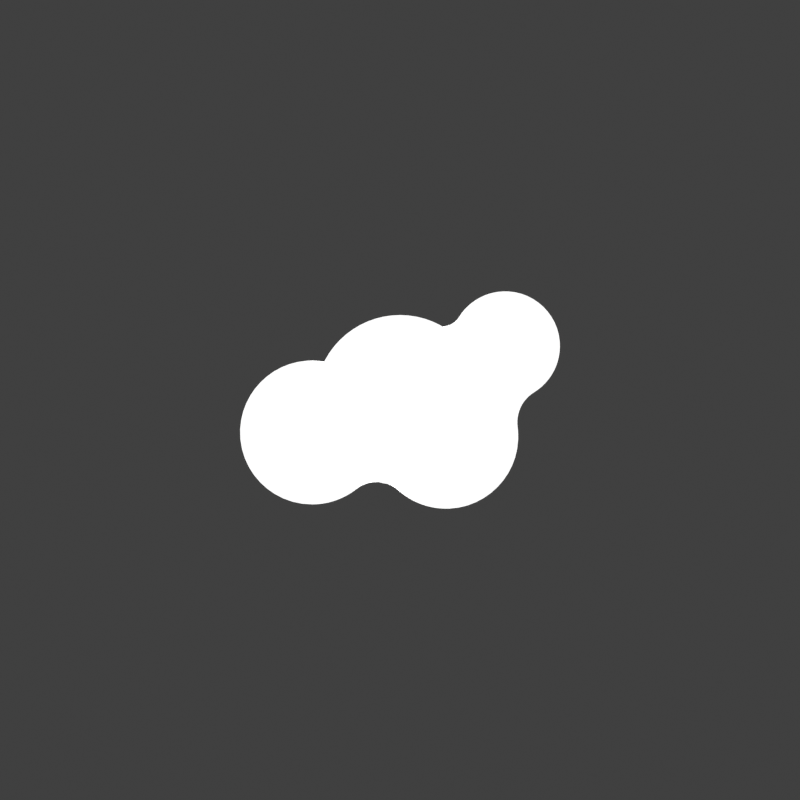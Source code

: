 # Source: Logo_Anim_-_Animation.blend  (saved by Blender 3.3.6; exported with 4.5.12 LTS)
import bpy
from mathutils import Matrix  # noqa: F401  (used for matrix-valued properties, if any)

bpy.ops.wm.read_factory_settings(use_empty=True)
scene = bpy.context.scene
scene.name = 'Scene'

# ---- collections
col_collection = bpy.data.collections.new('Collection'); scene.collection.children.link(col_collection)
col_blob = bpy.data.collections.new('blob'); scene.collection.children.link(col_blob)

# ---- materials (node trees are filled in below, after node groups)
mat_white = bpy.data.materials.new('White')

# ---- material node trees
mat_white.use_nodes = True; mat_white.node_tree.nodes.clear()
_N = mat_white.node_tree.nodes; _L = mat_white.node_tree.links
n0 = _N.new('ShaderNodeBsdfPrincipled'); n0.name = 'Principled BSDF'; n0.location = (10, 300)
n0.distribution = 'GGX'
n0.subsurface_method = 'RANDOM_WALK_SKIN'
n0.inputs[0].default_value = (1.0, 1.0, 1.0, 1.0)
n0.inputs[2].default_value = 1.0
n0.inputs[3].default_value = 1.45
n0.inputs[20].default_value = 0.0
n0.inputs[28].default_value = 1.0
n1 = _N.new('ShaderNodeOutputMaterial'); n1.name = 'Material Output'; n1.location = (300, 300)
n1.target = 'CYCLES'
n2 = _N.new('ShaderNodeOutputMaterial'); n2.name = 'Material Output.001'; n2.location = (0, 0)
n2.target = 'EEVEE'
n3 = _N.new('ShaderNodeMixShader'); n3.name = 'Mix Shader'; n3.location = (0, 0)
n3.label = 'Disable Shadow'
n3.hide = True
n4 = _N.new('ShaderNodeLightPath'); n4.name = 'Light Path'; n4.location = (0, 0)
n4.hide = True
n5 = _N.new('ShaderNodeBsdfTransparent'); n5.name = 'Transparent BSDF'; n5.location = (0, 0)
n5.hide = True
_L.new(n0.outputs[0], n1.inputs[0])
_L.new(n0.outputs[0], n3.inputs[1])
_L.new(n3.outputs[0], n2.inputs[0])
_L.new(n4.outputs[1], n3.inputs[0])
_L.new(n5.outputs[0], n3.inputs[2])
n1.is_active_output = True

# ---- world
world_world = bpy.data.worlds.new('World'); scene.world = world_world
world_world.use_nodes = True; world_world.node_tree.nodes.clear()
_N = world_world.node_tree.nodes; _L = world_world.node_tree.links
n0 = _N.new('ShaderNodeOutputWorld'); n0.name = 'World Output'; n0.location = (300, 300)
n1 = _N.new('ShaderNodeBackground'); n1.name = 'Background'; n1.location = (10, 300)
n1.inputs[0].default_value = (0.05088, 0.05088, 0.05088, 1.0)
_L.new(n1.outputs[0], n0.inputs[0])
n0.is_active_output = True
world_world.color = (0.05088, 0.05088, 0.05088)
world_world.use_sun_shadow = False
world_world.sun_shadow_jitter_overblur = 0.0

# ---- cameras
cam_camera = bpy.data.cameras.new('Camera')
cam_camera.clip_end = 100.0
cam_camera.ortho_scale = 7.314

# ---- meshes
me_circle = bpy.data.meshes.new('Circle')
me_circle.from_pydata([(0.0, 0.0, 0.0), (0.0, 1.0, 0.0), (-0.09802, 0.9952, 0.0), (-0.1951, 0.9808, 0.0), (-0.2903, 0.9569, 0.0), (-0.3827, 0.9239, 0.0), (-0.4714, 0.8819, 0.0), (-0.5556, 0.8315, 0.0), (-0.6344, 0.773, 0.0), (-0.7071, 0.7071, 0.0), (-0.773, 0.6344, 0.0), (-0.8315, 0.5556, 0.0), (-0.8819, 0.4714, 0.0), (-0.9239, 0.3827, 0.0), (-0.9569, 0.2903, 0.0), (-0.9808, 0.1951, 0.0), (-0.9952, 0.09802, 0.0), (-1.0, -4.371e-08, 0.0), (-0.9952, -0.09802, 0.0), (-0.9808, -0.1951, 0.0), (-0.9569, -0.2903, 0.0), (-0.9239, -0.3827, 0.0), (-0.8819, -0.4714, 0.0), (-0.8315, -0.5556, 0.0), (-0.773, -0.6344, 0.0), (-0.7071, -0.7071, 0.0), (-0.6344, -0.773, 0.0), (-0.5556, -0.8315, 0.0), (-0.4714, -0.8819, 0.0), (-0.3827, -0.9239, 0.0), (-0.2903, -0.9569, 0.0), (-0.1951, -0.9808, 0.0), (-0.09802, -0.9952, 0.0), (8.742e-08, -1.0, 0.0), (0.09802, -0.9952, 0.0), (0.1951, -0.9808, 0.0), (0.2903, -0.9569, 0.0), (0.3827, -0.9239, 0.0), (0.4714, -0.8819, 0.0), (0.5556, -0.8315, 0.0), (0.6344, -0.773, 0.0), (0.7071, -0.7071, 0.0), (0.773, -0.6344, 0.0), (0.8315, -0.5556, 0.0), (0.8819, -0.4714, 0.0), (0.9239, -0.3827, 0.0), (0.9569, -0.2903, 0.0), (0.9808, -0.1951, 0.0), (0.9952, -0.09802, 0.0), (1.0, 1.192e-08, 0.0), (0.9952, 0.09802, 0.0), (0.9808, 0.1951, 0.0), (0.9569, 0.2903, 0.0), (0.9239, 0.3827, 0.0), (0.8819, 0.4714, 0.0), (0.8315, 0.5556, 0.0), (0.773, 0.6344, 0.0), (0.7071, 0.7071, 0.0), (0.6344, 0.773, 0.0), (0.5556, 0.8315, 0.0), (0.4714, 0.8819, 0.0), (0.3827, 0.9239, 0.0), (0.2903, 0.9569, 0.0), (0.1951, 0.9808, 0.0), (0.09802, 0.9952, 0.0)], [], [(0, 1, 2), (0, 2, 3), (0, 3, 4), (0, 4, 5), (0, 5, 6), (0, 6, 7), (0, 7, 8), (0, 8, 9), (0, 9, 10), (0, 10, 11), (0, 11, 12), (0, 12, 13), (0, 13, 14), (0, 14, 15), (0, 15, 16), (0, 16, 17), (0, 17, 18), (0, 18, 19), (0, 19, 20), (0, 20, 21), (0, 21, 22), (0, 22, 23), (0, 23, 24), (0, 24, 25), (0, 25, 26), (0, 26, 27), (0, 27, 28), (0, 28, 29), (0, 29, 30), (0, 30, 31), (0, 31, 32), (0, 32, 33), (0, 33, 34), (0, 34, 35), (0, 35, 36), (0, 36, 37), (0, 37, 38), (0, 38, 39), (0, 39, 40), (0, 40, 41), (0, 41, 42), (0, 42, 43), (0, 43, 44), (0, 44, 45), (0, 45, 46), (0, 46, 47), (0, 47, 48), (0, 48, 49), (0, 49, 50), (0, 50, 51), (0, 51, 52), (0, 52, 53), (0, 53, 54), (0, 54, 55), (0, 55, 56), (0, 56, 57), (0, 57, 58), (0, 58, 59), (0, 59, 60), (0, 60, 61), (0, 61, 62), (0, 62, 63), (0, 63, 64), (0, 64, 1)])
_uv = me_circle.uv_layers.new(name='UVMap')
_uv.uv.foreach_set('vector', [0.5, 0.5, 0.5, 1.0, 0.451, 0.9976, 0.5, 0.5, 0.451, 0.9976, 0.4025, 0.9904, 0.5, 0.5, 0.4025, 0.9904, 0.3549, 0.9785, 0.5, 0.5, 0.3549, 0.9785, 0.3087, 0.9619, 0.5, 0.5, 0.3087, 0.9619, 0.2643, 0.941, 0.5, 0.5, 0.2643, 0.941, 0.2222, 0.9157, 0.5, 0.5, 0.2222, 0.9157, 0.1828, 0.8865, 0.5, 0.5, 0.1828, 0.8865, 0.1464, 0.8536, 0.5, 0.5, 0.1464, 0.8536, 0.1135, 0.8172, 0.5, 0.5, 0.1135, 0.8172, 0.08427, 0.7778, 0.5, 0.5, 0.08427, 0.7778, 0.05904, 0.7357, 0.5, 0.5, 0.05904, 0.7357, 0.03806, 0.6913, 0.5, 0.5, 0.03806, 0.6913, 0.02153, 0.6451, 0.5, 0.5, 0.02153, 0.6451, 0.009607, 0.5975, 0.5, 0.5, 0.009607, 0.5975, 0.002408, 0.549, 0.5, 0.5, 0.002408, 0.549, 0.0, 0.5, 0.5, 0.5, 0.0, 0.5, 0.002408, 0.451, 0.5, 0.5, 0.002408, 0.451, 0.009607, 0.4025, 0.5, 0.5, 0.009607, 0.4025, 0.02153, 0.3549, 0.5, 0.5, 0.02153, 0.3549, 0.03806, 0.3087, 0.5, 0.5, 0.03806, 0.3087, 0.05904, 0.2643, 0.5, 0.5, 0.05904, 0.2643, 0.08427, 0.2222, 0.5, 0.5, 0.08427, 0.2222, 0.1135, 0.1828, 0.5, 0.5, 0.1135, 0.1828, 0.1464, 0.1464, 0.5, 0.5, 0.1464, 0.1464, 0.1828, 0.1135, 0.5, 0.5, 0.1828, 0.1135, 0.2222, 0.08427, 0.5, 0.5, 0.2222, 0.08427, 0.2643, 0.05904, 0.5, 0.5, 0.2643, 0.05904, 0.3087, 0.03806, 0.5, 0.5, 0.3087, 0.03806, 0.3549, 0.02153, 0.5, 0.5, 0.3549, 0.02153, 0.4025, 0.009607, 0.5, 0.5, 0.4025, 0.009607, 0.451, 0.002408, 0.5, 0.5, 0.451, 0.002408, 0.5, 0.0, 0.5, 0.5, 0.5, 0.0, 0.549, 0.002408, 0.5, 0.5, 0.549, 0.002408, 0.5975, 0.009607, 0.5, 0.5, 0.5975, 0.009607, 0.6451, 0.02153, 0.5, 0.5, 0.6451, 0.02153, 0.6913, 0.03806, 0.5, 0.5, 0.6913, 0.03806, 0.7357, 0.05904, 0.5, 0.5, 0.7357, 0.05904, 0.7778, 0.08427, 0.5, 0.5, 0.7778, 0.08427, 0.8172, 0.1135, 0.5, 0.5, 0.8172, 0.1135, 0.8536, 0.1464, 0.5, 0.5, 0.8536, 0.1464, 0.8865, 0.1828, 0.5, 0.5, 0.8865, 0.1828, 0.9157, 0.2222, 0.5, 0.5, 0.9157, 0.2222, 0.941, 0.2643, 0.5, 0.5, 0.941, 0.2643, 0.9619, 0.3087, 0.5, 0.5, 0.9619, 0.3087, 0.9785, 0.3549, 0.5, 0.5, 0.9785, 0.3549, 0.9904, 0.4025, 0.5, 0.5, 0.9904, 0.4025, 0.9976, 0.451, 0.5, 0.5, 0.9976, 0.451, 1.0, 0.5, 0.5, 0.5, 1.0, 0.5, 0.9976, 0.549, 0.5, 0.5, 0.9976, 0.549, 0.9904, 0.5975, 0.5, 0.5, 0.9904, 0.5975, 0.9785, 0.6451, 0.5, 0.5, 0.9785, 0.6451, 0.9619, 0.6913, 0.5, 0.5, 0.9619, 0.6913, 0.941, 0.7357, 0.5, 0.5, 0.941, 0.7357, 0.9157, 0.7778, 0.5, 0.5, 0.9157, 0.7778, 0.8865, 0.8172, 0.5, 0.5, 0.8865, 0.8172, 0.8536, 0.8536, 0.5, 0.5, 0.8536, 0.8536, 0.8172, 0.8865, 0.5, 0.5, 0.8172, 0.8865, 0.7778, 0.9157, 0.5, 0.5, 0.7778, 0.9157, 0.7357, 0.941, 0.5, 0.5, 0.7357, 0.941, 0.6913, 0.9619, 0.5, 0.5, 0.6913, 0.9619, 0.6451, 0.9785, 0.5, 0.5, 0.6451, 0.9785, 0.5975, 0.9904, 0.5, 0.5, 0.5975, 0.9904, 0.549, 0.9976, 0.5, 0.5, 0.549, 0.9976, 0.5, 1.0])
me_circle.materials.append(mat_white)
me_circle.update()

# ---- curves / text
cu_path503_001 = bpy.data.curves.new('path503.001', 'CURVE')
cu_path503_001.dimensions = '2D'
_sp = cu_path503_001.splines.new('BEZIER'); _sp.bezier_points.add(7)
_sp.bezier_points.foreach_set('co', [-9.313e-10, 0.009029, 0.0, -0.009031, 0.009029, 0.0, -0.009031, 9.313e-10, 0.0, -0.009031, -0.009029, 0.0, -9.313e-10, -0.009029, 0.0, 0.009031, -0.009029, 0.0, 0.009031, 9.313e-10, 0.0, 0.009031, 0.009029, 0.0])
_sp.bezier_points.foreach_set('handle_left', [-9.313e-10, 0.009029, 0.0, -0.006021, 0.009029, 0.0, -0.009031, 0.00301, 0.0, -0.009031, -0.00602, 0.0, -0.00301, -0.009029, 0.0, 0.006021, -0.009029, 0.0, 0.009031, -0.00301, 0.0, 0.009031, 0.009029, 0.0])
_sp.bezier_points.foreach_set('handle_right', [-0.00301, 0.009029, 0.0, -0.009031, 0.00602, 0.0, -0.009031, -0.00301, 0.0, -0.006021, -0.009029, 0.0, 0.00301, -0.009029, 0.0, 0.009031, -0.00602, 0.0, 0.009031, 9.313e-10, 0.0, 0.009031, 0.009029, 0.0])
for _p, _l, _r in zip(_sp.bezier_points, ['FREE', 'VECTOR', 'VECTOR', 'VECTOR', 'VECTOR', 'VECTOR', 'VECTOR', 'FREE'], ['VECTOR', 'VECTOR', 'VECTOR', 'VECTOR', 'VECTOR', 'VECTOR', 'FREE', 'FREE']): _p.handle_left_type = _l; _p.handle_right_type = _r
_sp.use_cyclic_u = True
_sp = cu_path503_001.splines.new('BEZIER'); _sp.bezier_points.add(3)
_sp.bezier_points.foreach_set('co', [-9.313e-10, 0.006772, 0.0, 0.006773, 9.313e-10, 0.0, -9.313e-10, -0.006772, 0.0, -0.006773, 9.313e-10, 0.0])
_sp.bezier_points.foreach_set('handle_left', [-0.003741, 0.006772, 0.0, 0.006773, 0.00374, 0.0, 0.003741, -0.006772, 0.0, -0.006773, -0.00374, 0.0])
_sp.bezier_points.foreach_set('handle_right', [0.003741, 0.006772, 0.0, 0.006773, -0.00374, 0.0, -0.003741, -0.006772, 0.0, -0.006773, 0.00374, 0.0])
_sp.use_cyclic_u = True
cu_path503_001.materials.append(mat_white)
cu_path503_001.fill_mode = 'BOTH'
cu_path372_001 = bpy.data.curves.new('path372.001', 'CURVE')
cu_path372_001.dimensions = '2D'
_sp = cu_path372_001.splines.new('BEZIER'); _sp.bezier_points.add(3)
_sp.bezier_points.foreach_set('co', [-0.0004233, 0.0, 0.0, 0.0, 0.0004233, 0.0, 0.0004233, 0.0, 0.0, 0.0, -0.0004233, 0.0])
_sp.bezier_points.foreach_set('handle_left', [-0.0004233, -0.0002336, 0.0, -0.0002337, 0.0004233, 0.0, 0.0004233, 0.0002336, 0.0, 0.0002337, -0.0004233, 0.0])
_sp.bezier_points.foreach_set('handle_right', [-0.0004233, 0.0002336, 0.0, 0.0002337, 0.0004233, 0.0, 0.0004233, -0.0002336, 0.0, -0.0002337, -0.0004233, 0.0])
_sp.use_cyclic_u = True
cu_path372_001.materials.append(mat_white)
cu_path372_001.fill_mode = 'BOTH'
cu_path929_001 = bpy.data.curves.new('path929.001', 'CURVE')
cu_path929_001.dimensions = '2D'
_sp = cu_path929_001.splines.new('BEZIER'); _sp.bezier_points.add(3)
_sp.bezier_points.foreach_set('co', [-0.0002822, 0.0, 0.0, 0.0, 0.0002822, 0.0, 0.0002822, 0.0, 0.0, 0.0, -0.0002822, 0.0])
_sp.bezier_points.foreach_set('handle_left', [-0.0002822, -0.0001558, 0.0, -0.0001558, 0.0002822, 0.0, 0.0002822, 0.0001558, 0.0, 0.0001558, -0.0002822, 0.0])
_sp.bezier_points.foreach_set('handle_right', [-0.0002822, 0.0001558, 0.0, 0.0001558, 0.0002822, 0.0, 0.0002822, -0.0001558, 0.0, -0.0001558, -0.0002822, 0.0])
_sp.use_cyclic_u = True
cu_path929_001.materials.append(mat_white)
cu_path929_001.fill_mode = 'BOTH'
cu_path931_001 = bpy.data.curves.new('path931.001', 'CURVE')
cu_path931_001.dimensions = '2D'
_sp = cu_path931_001.splines.new('BEZIER'); _sp.bezier_points.add(3)
_sp.bezier_points.foreach_set('co', [-0.0005645, 0.0, 0.0, 0.0, 0.0005643, 0.0, 0.0005645, 0.0, 0.0, 0.0, -0.0005643, 0.0])
_sp.bezier_points.foreach_set('handle_left', [-0.0005645, -0.0003115, 0.0, -0.0003116, 0.0005643, 0.0, 0.0005645, 0.0003115, 0.0, 0.0003116, -0.0005643, 0.0])
_sp.bezier_points.foreach_set('handle_right', [-0.0005645, 0.0003115, 0.0, 0.0003116, 0.0005643, 0.0, 0.0005645, -0.0003115, 0.0, -0.0003116, -0.0005643, 0.0])
_sp.use_cyclic_u = True
cu_path931_001.materials.append(mat_white)
cu_path931_001.fill_mode = 'BOTH'
cu_path1161_001 = bpy.data.curves.new('path1161.001', 'CURVE')
cu_path1161_001.dimensions = '2D'
_sp = cu_path1161_001.splines.new('BEZIER'); _sp.bezier_points.add(16)
_sp.bezier_points.foreach_set('co', [0.00451, 0.001659, 0.0, 0.00306, 0.003065, 0.0, 0.001665, 0.002342, 0.0, 0.0009821, 0.002103, 0.0, 0.000347, 0.002206, 0.0, -0.00125, 0.001432, 0.0, -0.002164, 0.001087, 0.0, -0.00263, 0.001109, 0.0, -0.004514, -0.0008257, 0.0, -0.002483, -0.002947, 0.0, -0.001224, -0.00251, 0.0, -5.32e-05, -0.002547, 0.0, 0.001415, -0.003065, 0.0, 0.003335, -0.001119, 0.0, 0.003321, -0.000767, 0.0, 0.003783, 0.0002167, 0.0, 0.00451, 0.001659, 0.0])
_sp.bezier_points.foreach_set('handle_left', [0.00451, 0.001659, 0.0, 0.00382, 0.003025, 0.0, 0.001951, 0.002801, 0.0, 0.001239, 0.002019, 0.0, 0.0005672, 0.002206, 0.0, -0.0008755, 0.001905, 0.0, -0.001819, 0.001032, 0.0, -0.002472, 0.00112, 0.0, -0.00447, 0.0001984, 0.0, -0.003636, -0.002947, 0.0, -0.001569, -0.002782, 0.0, -0.0003836, -0.00225, 0.0, 0.0008499, -0.003094, 0.0, 0.003295, -0.002158, 0.0, 0.003335, -0.0008844, 0.0, 0.003445, 7.501e-06, 0.0, 0.004561, 0.00105, 0.0])
_sp.bezier_points.foreach_set('handle_right', [0.004448, 0.002419, 0.0, 0.002473, 0.003098, 0.0, 0.001522, 0.002114, 0.0, 0.0007838, 0.002169, 0.0, -0.0002992, 0.002206, 0.0, -0.001467, 0.001156, 0.0, -0.002315, 0.001112, 0.0, -0.003655, 0.001039, 0.0, -0.004565, -0.001989, 0.0, -0.002006, -0.002947, 0.0, -0.0008755, -0.002235, 0.0, 0.0003323, -0.002892, 0.0, 0.002454, -0.00301, 0.0, 0.003339, -0.0009982, 0.0, 0.003269, -0.0003742, 0.0, 0.004257, 0.0005067, 0.0, 0.00451, 0.001659, 0.0])
_sp.use_cyclic_u = True
cu_path1161_001.materials.append(mat_white)
cu_path1161_001.fill_mode = 'BOTH'

# ---- objects
ob_camera = bpy.data.objects.new('Camera', cam_camera)
ob_outline = bpy.data.objects.new('outline', cu_path503_001)
ob_blob_1 = bpy.data.objects.new('blob-1', cu_path372_001)
ob_blob_2 = bpy.data.objects.new('blob-2', cu_path929_001)
ob_blob_3 = bpy.data.objects.new('blob-3', cu_path931_001)
ob_blob = bpy.data.objects.new('blob', cu_path1161_001)
ob_drop = bpy.data.objects.new('drop', me_circle)

# ---- transforms, parenting, visibility, modifiers, constraints
ob_camera.location = (0.0, 0.0, 1.59)
ob_camera.lock_rotations_4d = False
ob_camera.empty_display_type = 'ARROWS'
ob_camera.color = (0.0, 0.0, 0.0, 0.0)
ob_camera.display_type = 'WIRE'
ob_camera.lineart.crease_threshold = 0.0
ob_outline.location = (0.0, 0.0, 1.6)
ob_outline.scale = (64.0, 64.0, 64.0)
ob_outline.visible_shadow = False
ob_blob_1.location = (-0.1355, 0.1354, 2.5)
ob_blob_1.scale = (64.0, 64.0, 64.0)
ob_blob_1.visible_shadow = False
ob_blob_2.location = (0.05419, 0.1986, 2.5)
ob_blob_2.scale = (64.0, 64.0, 64.0)
ob_blob_2.visible_shadow = False
ob_blob_3.location = (0.289, -0.03612, 2.5)
ob_blob_3.scale = (64.0, 64.0, 64.0)
ob_blob_3.visible_shadow = False
ob_blob.location = (0.0, 0.0, 0.01)
ob_blob.scale = (50.35, 50.35, 50.35)
ob_blob.visible_shadow = False
ob_drop.location = (0.0, 0.0, 0.02)
ob_drop.scale = (0.12, 0.12, 0.12)
ob_drop.visible_shadow = False

# ---- collection membership
col_collection.objects.link(ob_camera)
col_blob.objects.link(ob_outline)
col_blob.objects.link(ob_blob_1)
col_blob.objects.link(ob_blob_2)
col_blob.objects.link(ob_blob_3)
col_blob.objects.link(ob_blob)
col_blob.objects.link(ob_drop)

# ---- scene / render settings (as saved in the file)
scene.camera = ob_camera
scene.frame_start = 1; scene.frame_end = 210; scene.frame_set(48)
scene.render.engine = 'BLENDER_EEVEE_NEXT'
scene.render.resolution_x = 2048
scene.render.resolution_y = 2048
scene.render.fps = 60
scene.render.film_transparent = True
scene.cycles.sampling_pattern = 'TABULATED_SOBOL'
scene.cycles.use_light_tree = False
scene.eevee.use_taa_reprojection = False
scene.view_settings.view_transform = 'Standard'
bpy.context.view_layer.update()
